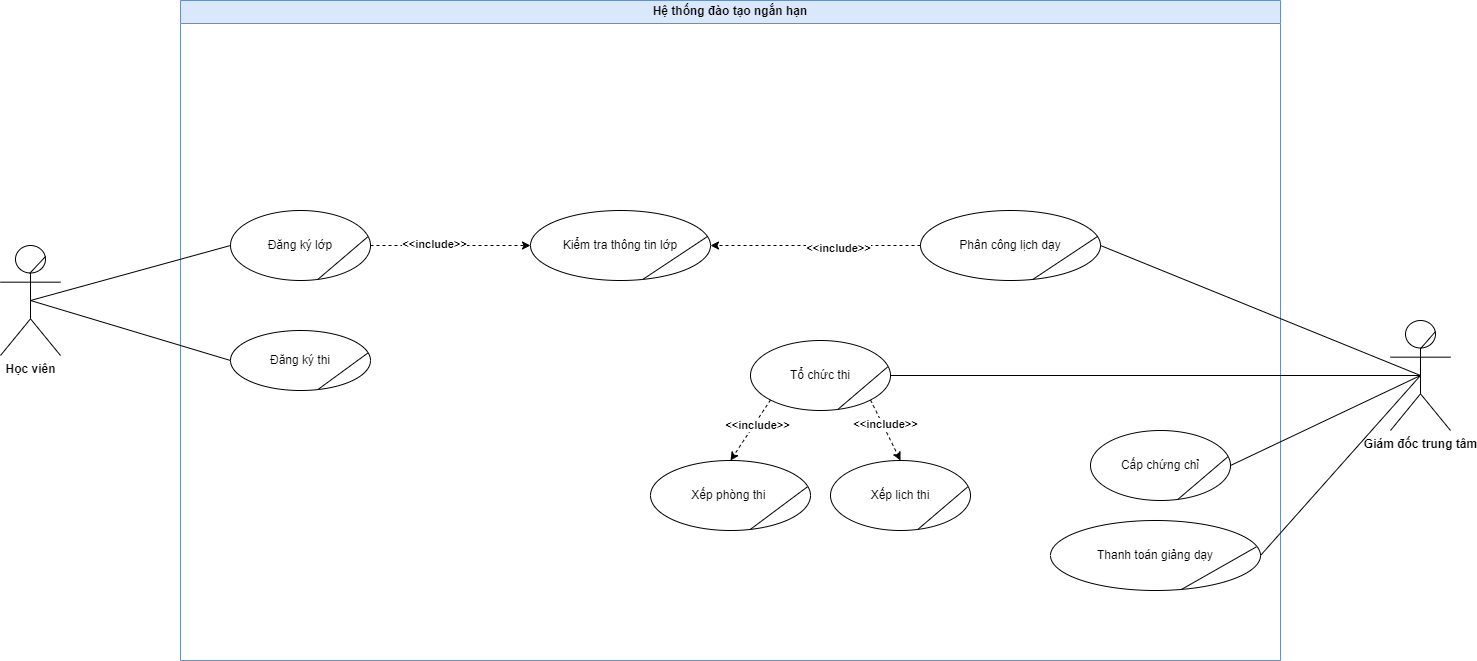

The diagram above was exported from draw.io. Its source (the exported page's mxGraphModel, read from the mxfile embedded in the PNG):
<mxGraphModel dx="2146" dy="1961" grid="1" gridSize="10" guides="1" tooltips="1" connect="1" arrows="1" fold="1" page="1" pageScale="1" pageWidth="850" pageHeight="1100" math="0" shadow="0">
  <root>
    <mxCell id="6iQUmuvBnsfoVs6YlJR4-0" />
    <mxCell id="6iQUmuvBnsfoVs6YlJR4-1" parent="6iQUmuvBnsfoVs6YlJR4-0" />
    <mxCell id="6iQUmuvBnsfoVs6YlJR4-2" value="Hệ thống đào tạo ngắn hạn" style="swimlane;whiteSpace=wrap;html=1;fillColor=#dae8fc;strokeColor=#6c8ebf;gradientColor=none;swimlaneFillColor=default;" parent="6iQUmuvBnsfoVs6YlJR4-1" vertex="1">
      <mxGeometry x="270" y="-330" width="1100" height="660" as="geometry" />
    </mxCell>
    <mxCell id="6iQUmuvBnsfoVs6YlJR4-13" value="" style="group" parent="6iQUmuvBnsfoVs6YlJR4-2" connectable="0" vertex="1">
      <mxGeometry x="50" y="210" width="140" height="70" as="geometry" />
    </mxCell>
    <mxCell id="6iQUmuvBnsfoVs6YlJR4-14" value="Đăng ký lớp" style="ellipse;whiteSpace=wrap;html=1;" parent="6iQUmuvBnsfoVs6YlJR4-13" vertex="1">
      <mxGeometry width="140" height="70" as="geometry" />
    </mxCell>
    <mxCell id="6iQUmuvBnsfoVs6YlJR4-15" value="" style="endArrow=none;html=1;rounded=0;entryX=0.98;entryY=0.377;entryDx=0;entryDy=0;exitX=0.626;exitY=0.981;exitDx=0;exitDy=0;exitPerimeter=0;entryPerimeter=0;" parent="6iQUmuvBnsfoVs6YlJR4-13" source="6iQUmuvBnsfoVs6YlJR4-14" target="6iQUmuvBnsfoVs6YlJR4-14" edge="1">
      <mxGeometry width="50" height="50" relative="1" as="geometry">
        <mxPoint x="130" y="90" as="sourcePoint" />
        <mxPoint x="180" y="40" as="targetPoint" />
      </mxGeometry>
    </mxCell>
    <mxCell id="6iQUmuvBnsfoVs6YlJR4-31" value="" style="group" parent="6iQUmuvBnsfoVs6YlJR4-2" connectable="0" vertex="1">
      <mxGeometry x="390" y="210" width="140" height="70" as="geometry" />
    </mxCell>
    <mxCell id="6iQUmuvBnsfoVs6YlJR4-32" value="Kiểm tra thông tin lớp" style="ellipse;whiteSpace=wrap;html=1;" parent="6iQUmuvBnsfoVs6YlJR4-31" vertex="1">
      <mxGeometry x="-40" width="180" height="70" as="geometry" />
    </mxCell>
    <mxCell id="6iQUmuvBnsfoVs6YlJR4-33" value="" style="endArrow=none;html=1;rounded=0;entryX=0.98;entryY=0.377;entryDx=0;entryDy=0;exitX=0.626;exitY=0.981;exitDx=0;exitDy=0;exitPerimeter=0;entryPerimeter=0;" parent="6iQUmuvBnsfoVs6YlJR4-31" source="6iQUmuvBnsfoVs6YlJR4-32" target="6iQUmuvBnsfoVs6YlJR4-32" edge="1">
      <mxGeometry width="50" height="50" relative="1" as="geometry">
        <mxPoint x="130" y="90" as="sourcePoint" />
        <mxPoint x="180" y="40" as="targetPoint" />
      </mxGeometry>
    </mxCell>
    <mxCell id="6iQUmuvBnsfoVs6YlJR4-41" value="" style="endArrow=none;html=1;rounded=0;exitX=0.5;exitY=0.5;exitDx=0;exitDy=0;exitPerimeter=0;entryX=0;entryY=0.5;entryDx=0;entryDy=0;" parent="6iQUmuvBnsfoVs6YlJR4-2" source="6iQUmuvBnsfoVs6YlJR4-45" target="6iQUmuvBnsfoVs6YlJR4-14" edge="1">
      <mxGeometry width="50" height="50" relative="1" as="geometry">
        <mxPoint x="-40" y="265" as="sourcePoint" />
        <mxPoint x="69.99999999999363" y="290" as="targetPoint" />
      </mxGeometry>
    </mxCell>
    <mxCell id="6iQUmuvBnsfoVs6YlJR4-42" value="" style="endArrow=none;html=1;rounded=0;exitX=0.5;exitY=0.5;exitDx=0;exitDy=0;exitPerimeter=0;entryX=0;entryY=0.5;entryDx=0;entryDy=0;" parent="6iQUmuvBnsfoVs6YlJR4-2" source="6iQUmuvBnsfoVs6YlJR4-45" target="6iQUmuvBnsfoVs6YlJR4-17" edge="1">
      <mxGeometry width="50" height="50" relative="1" as="geometry">
        <mxPoint x="80" y="365" as="sourcePoint" />
        <mxPoint x="69.99999999999363" y="410" as="targetPoint" />
      </mxGeometry>
    </mxCell>
    <mxCell id="6iQUmuvBnsfoVs6YlJR4-44" value="" style="group" parent="6iQUmuvBnsfoVs6YlJR4-2" connectable="0" vertex="1">
      <mxGeometry x="-180" y="245" width="60" height="110" as="geometry" />
    </mxCell>
    <mxCell id="6iQUmuvBnsfoVs6YlJR4-45" value="&lt;b&gt;Học viên&lt;/b&gt;" style="shape=umlActor;verticalLabelPosition=bottom;verticalAlign=top;html=1;outlineConnect=0;movable=1;resizable=1;rotatable=1;deletable=1;editable=1;locked=0;connectable=1;" parent="6iQUmuvBnsfoVs6YlJR4-44" vertex="1">
      <mxGeometry width="60" height="110" as="geometry" />
    </mxCell>
    <mxCell id="6iQUmuvBnsfoVs6YlJR4-46" value="" style="endArrow=none;html=1;rounded=0;entryX=0.75;entryY=0.1;entryDx=0;entryDy=0;entryPerimeter=0;exitX=0.485;exitY=0.255;exitDx=0;exitDy=0;exitPerimeter=0;" parent="6iQUmuvBnsfoVs6YlJR4-44" source="6iQUmuvBnsfoVs6YlJR4-45" target="6iQUmuvBnsfoVs6YlJR4-45" edge="1">
      <mxGeometry width="50" height="50" relative="1" as="geometry">
        <mxPoint x="-50" y="50" as="sourcePoint" />
        <mxPoint as="targetPoint" />
      </mxGeometry>
    </mxCell>
    <mxCell id="NWaJHiQYDJ7tzYKtduxx-4" value="" style="endArrow=classic;html=1;rounded=0;exitX=1;exitY=0.5;exitDx=0;exitDy=0;dashed=1;entryX=0;entryY=0.5;entryDx=0;entryDy=0;" parent="6iQUmuvBnsfoVs6YlJR4-2" source="6iQUmuvBnsfoVs6YlJR4-14" target="6iQUmuvBnsfoVs6YlJR4-32" edge="1">
      <mxGeometry width="50" height="50" relative="1" as="geometry">
        <mxPoint x="500" y="340" as="sourcePoint" />
        <mxPoint x="210" y="200" as="targetPoint" />
      </mxGeometry>
    </mxCell>
    <mxCell id="NWaJHiQYDJ7tzYKtduxx-6" value="&lt;b&gt;&amp;lt;&amp;lt;include&amp;gt;&amp;gt;&lt;/b&gt;" style="edgeLabel;html=1;align=center;verticalAlign=middle;resizable=0;points=[];" parent="NWaJHiQYDJ7tzYKtduxx-4" connectable="0" vertex="1">
      <mxGeometry x="-0.2157" y="2" relative="1" as="geometry">
        <mxPoint as="offset" />
      </mxGeometry>
    </mxCell>
    <mxCell id="6iQUmuvBnsfoVs6YlJR4-7" value="" style="group" parent="6iQUmuvBnsfoVs6YlJR4-2" connectable="0" vertex="1">
      <mxGeometry x="570" y="340" width="140" height="70" as="geometry" />
    </mxCell>
    <mxCell id="6iQUmuvBnsfoVs6YlJR4-8" value="Tổ chức thi" style="ellipse;whiteSpace=wrap;html=1;" parent="6iQUmuvBnsfoVs6YlJR4-7" vertex="1">
      <mxGeometry width="140" height="70" as="geometry" />
    </mxCell>
    <mxCell id="6iQUmuvBnsfoVs6YlJR4-9" value="" style="endArrow=none;html=1;rounded=0;entryX=0.98;entryY=0.377;entryDx=0;entryDy=0;exitX=0.626;exitY=0.981;exitDx=0;exitDy=0;exitPerimeter=0;entryPerimeter=0;" parent="6iQUmuvBnsfoVs6YlJR4-7" source="6iQUmuvBnsfoVs6YlJR4-8" target="6iQUmuvBnsfoVs6YlJR4-8" edge="1">
      <mxGeometry width="50" height="50" relative="1" as="geometry">
        <mxPoint x="130" y="90" as="sourcePoint" />
        <mxPoint x="180" y="40" as="targetPoint" />
      </mxGeometry>
    </mxCell>
    <mxCell id="eruBUcOSyjFUOvTmnKLN-4" value="" style="group" parent="6iQUmuvBnsfoVs6YlJR4-2" connectable="0" vertex="1">
      <mxGeometry x="910" y="520" width="210" height="70" as="geometry" />
    </mxCell>
    <mxCell id="eruBUcOSyjFUOvTmnKLN-5" value="Thanh toán giảng dạy" style="ellipse;whiteSpace=wrap;html=1;" parent="eruBUcOSyjFUOvTmnKLN-4" vertex="1">
      <mxGeometry x="-40" width="210" height="70" as="geometry" />
    </mxCell>
    <mxCell id="eruBUcOSyjFUOvTmnKLN-6" value="" style="endArrow=none;html=1;rounded=0;entryX=0.98;entryY=0.377;entryDx=0;entryDy=0;exitX=0.626;exitY=0.981;exitDx=0;exitDy=0;exitPerimeter=0;entryPerimeter=0;" parent="eruBUcOSyjFUOvTmnKLN-4" source="eruBUcOSyjFUOvTmnKLN-5" target="eruBUcOSyjFUOvTmnKLN-5" edge="1">
      <mxGeometry width="50" height="50" relative="1" as="geometry">
        <mxPoint x="130" y="90" as="sourcePoint" />
        <mxPoint x="180" y="40" as="targetPoint" />
      </mxGeometry>
    </mxCell>
    <mxCell id="lwTFN8lX5AYM2oQJE55b-3" value="Xếp phòng thi&amp;nbsp;" style="ellipse;whiteSpace=wrap;html=1;" parent="6iQUmuvBnsfoVs6YlJR4-2" vertex="1">
      <mxGeometry x="470" y="460" width="160" height="70" as="geometry" />
    </mxCell>
    <mxCell id="lwTFN8lX5AYM2oQJE55b-4" value="" style="endArrow=none;html=1;rounded=0;entryX=0.98;entryY=0.377;entryDx=0;entryDy=0;exitX=0.626;exitY=0.981;exitDx=0;exitDy=0;exitPerimeter=0;entryPerimeter=0;" parent="6iQUmuvBnsfoVs6YlJR4-2" source="lwTFN8lX5AYM2oQJE55b-3" target="lwTFN8lX5AYM2oQJE55b-3" edge="1">
      <mxGeometry width="50" height="50" relative="1" as="geometry">
        <mxPoint x="620" y="840" as="sourcePoint" />
        <mxPoint x="670" y="790" as="targetPoint" />
      </mxGeometry>
    </mxCell>
    <mxCell id="6iQUmuvBnsfoVs6YlJR4-29" value="Phân công lịch dạy" style="ellipse;whiteSpace=wrap;html=1;" parent="6iQUmuvBnsfoVs6YlJR4-2" vertex="1">
      <mxGeometry x="740" y="210" width="180" height="70" as="geometry" />
    </mxCell>
    <mxCell id="6iQUmuvBnsfoVs6YlJR4-30" value="" style="endArrow=none;html=1;rounded=0;entryX=0.98;entryY=0.377;entryDx=0;entryDy=0;exitX=0.626;exitY=0.981;exitDx=0;exitDy=0;exitPerimeter=0;entryPerimeter=0;" parent="6iQUmuvBnsfoVs6YlJR4-2" source="6iQUmuvBnsfoVs6YlJR4-29" target="6iQUmuvBnsfoVs6YlJR4-29" edge="1">
      <mxGeometry width="50" height="50" relative="1" as="geometry">
        <mxPoint x="880" y="420" as="sourcePoint" />
        <mxPoint x="930" y="370" as="targetPoint" />
      </mxGeometry>
    </mxCell>
    <mxCell id="e_A1agNqfZh4jB6aM4y5-0" value="" style="endArrow=classic;html=1;rounded=0;exitX=0;exitY=0.5;exitDx=0;exitDy=0;dashed=1;entryX=1;entryY=0.5;entryDx=0;entryDy=0;" edge="1" parent="6iQUmuvBnsfoVs6YlJR4-2" source="6iQUmuvBnsfoVs6YlJR4-29" target="6iQUmuvBnsfoVs6YlJR4-32">
      <mxGeometry width="50" height="50" relative="1" as="geometry">
        <mxPoint x="630" y="241" as="sourcePoint" />
        <mxPoint x="700" y="180" as="targetPoint" />
      </mxGeometry>
    </mxCell>
    <mxCell id="e_A1agNqfZh4jB6aM4y5-1" value="&lt;b&gt;&amp;lt;&amp;lt;include&amp;gt;&amp;gt;&lt;/b&gt;" style="edgeLabel;html=1;align=center;verticalAlign=middle;resizable=0;points=[];" connectable="0" vertex="1" parent="e_A1agNqfZh4jB6aM4y5-0">
      <mxGeometry x="-0.2157" y="2" relative="1" as="geometry">
        <mxPoint as="offset" />
      </mxGeometry>
    </mxCell>
    <mxCell id="6iQUmuvBnsfoVs6YlJR4-4" value="Cấp chứng chỉ" style="ellipse;whiteSpace=wrap;html=1;" parent="6iQUmuvBnsfoVs6YlJR4-2" vertex="1">
      <mxGeometry x="910" y="430" width="140" height="70" as="geometry" />
    </mxCell>
    <mxCell id="6iQUmuvBnsfoVs6YlJR4-5" value="" style="endArrow=none;html=1;rounded=0;entryX=0.98;entryY=0.377;entryDx=0;entryDy=0;exitX=0.626;exitY=0.981;exitDx=0;exitDy=0;exitPerimeter=0;entryPerimeter=0;" parent="6iQUmuvBnsfoVs6YlJR4-2" source="6iQUmuvBnsfoVs6YlJR4-4" target="6iQUmuvBnsfoVs6YlJR4-4" edge="1">
      <mxGeometry width="50" height="50" relative="1" as="geometry">
        <mxPoint x="975" y="520" as="sourcePoint" />
        <mxPoint x="1025" y="470" as="targetPoint" />
      </mxGeometry>
    </mxCell>
    <mxCell id="e_A1agNqfZh4jB6aM4y5-5" value="" style="endArrow=classic;html=1;rounded=0;exitX=0;exitY=1;exitDx=0;exitDy=0;dashed=1;entryX=0.5;entryY=0;entryDx=0;entryDy=0;" edge="1" parent="6iQUmuvBnsfoVs6YlJR4-2" source="6iQUmuvBnsfoVs6YlJR4-8" target="lwTFN8lX5AYM2oQJE55b-3">
      <mxGeometry width="50" height="50" relative="1" as="geometry">
        <mxPoint x="730" y="480" as="sourcePoint" />
        <mxPoint x="390" y="480" as="targetPoint" />
      </mxGeometry>
    </mxCell>
    <mxCell id="e_A1agNqfZh4jB6aM4y5-6" value="&lt;b&gt;&amp;lt;&amp;lt;include&amp;gt;&amp;gt;&lt;/b&gt;" style="edgeLabel;html=1;align=center;verticalAlign=middle;resizable=0;points=[];" connectable="0" vertex="1" parent="e_A1agNqfZh4jB6aM4y5-5">
      <mxGeometry x="-0.2157" y="2" relative="1" as="geometry">
        <mxPoint as="offset" />
      </mxGeometry>
    </mxCell>
    <mxCell id="e_A1agNqfZh4jB6aM4y5-7" value="" style="endArrow=classic;html=1;rounded=0;exitX=1;exitY=1;exitDx=0;exitDy=0;dashed=1;entryX=0.5;entryY=0;entryDx=0;entryDy=0;" edge="1" parent="6iQUmuvBnsfoVs6YlJR4-2" source="6iQUmuvBnsfoVs6YlJR4-8" target="e_A1agNqfZh4jB6aM4y5-10">
      <mxGeometry width="50" height="50" relative="1" as="geometry">
        <mxPoint x="600" y="590" as="sourcePoint" />
        <mxPoint x="660" y="630" as="targetPoint" />
      </mxGeometry>
    </mxCell>
    <mxCell id="e_A1agNqfZh4jB6aM4y5-8" value="&lt;b&gt;&amp;lt;&amp;lt;include&amp;gt;&amp;gt;&lt;/b&gt;" style="edgeLabel;html=1;align=center;verticalAlign=middle;resizable=0;points=[];" connectable="0" vertex="1" parent="e_A1agNqfZh4jB6aM4y5-7">
      <mxGeometry x="-0.2157" y="2" relative="1" as="geometry">
        <mxPoint as="offset" />
      </mxGeometry>
    </mxCell>
    <mxCell id="e_A1agNqfZh4jB6aM4y5-9" value="" style="group" connectable="0" vertex="1" parent="6iQUmuvBnsfoVs6YlJR4-2">
      <mxGeometry x="650" y="460" width="140" height="70" as="geometry" />
    </mxCell>
    <mxCell id="e_A1agNqfZh4jB6aM4y5-10" value="Xếp lịch thi" style="ellipse;whiteSpace=wrap;html=1;" vertex="1" parent="e_A1agNqfZh4jB6aM4y5-9">
      <mxGeometry width="140" height="70" as="geometry" />
    </mxCell>
    <mxCell id="e_A1agNqfZh4jB6aM4y5-11" value="" style="endArrow=none;html=1;rounded=0;entryX=0.98;entryY=0.377;entryDx=0;entryDy=0;exitX=0.626;exitY=0.981;exitDx=0;exitDy=0;exitPerimeter=0;entryPerimeter=0;" edge="1" parent="e_A1agNqfZh4jB6aM4y5-9" source="e_A1agNqfZh4jB6aM4y5-10" target="e_A1agNqfZh4jB6aM4y5-10">
      <mxGeometry width="50" height="50" relative="1" as="geometry">
        <mxPoint x="130" y="90" as="sourcePoint" />
        <mxPoint x="180" y="40" as="targetPoint" />
      </mxGeometry>
    </mxCell>
    <mxCell id="6iQUmuvBnsfoVs6YlJR4-17" value="Đăng ký thi" style="ellipse;whiteSpace=wrap;html=1;" parent="6iQUmuvBnsfoVs6YlJR4-2" vertex="1">
      <mxGeometry x="50" y="330" width="140" height="60" as="geometry" />
    </mxCell>
    <mxCell id="6iQUmuvBnsfoVs6YlJR4-18" value="" style="endArrow=none;html=1;rounded=0;entryX=0.98;entryY=0.377;entryDx=0;entryDy=0;exitX=0.626;exitY=0.981;exitDx=0;exitDy=0;exitPerimeter=0;entryPerimeter=0;" parent="6iQUmuvBnsfoVs6YlJR4-2" source="6iQUmuvBnsfoVs6YlJR4-17" target="6iQUmuvBnsfoVs6YlJR4-17" edge="1">
      <mxGeometry width="50" height="50" relative="1" as="geometry">
        <mxPoint x="150" y="420" as="sourcePoint" />
        <mxPoint x="200" y="370" as="targetPoint" />
      </mxGeometry>
    </mxCell>
    <mxCell id="6iQUmuvBnsfoVs6YlJR4-59" value="" style="endArrow=none;html=1;rounded=0;exitX=1;exitY=0.5;exitDx=0;exitDy=0;entryX=0.5;entryY=0.5;entryDx=0;entryDy=0;entryPerimeter=0;" parent="6iQUmuvBnsfoVs6YlJR4-1" source="6iQUmuvBnsfoVs6YlJR4-29" target="9fOMsmKQeuJYBu4Elmh0-1" edge="1">
      <mxGeometry width="50" height="50" relative="1" as="geometry">
        <mxPoint x="1200" y="-122.5" as="sourcePoint" />
        <mxPoint x="1470" y="-105" as="targetPoint" />
      </mxGeometry>
    </mxCell>
    <mxCell id="9fOMsmKQeuJYBu4Elmh0-0" value="" style="group" parent="6iQUmuvBnsfoVs6YlJR4-1" connectable="0" vertex="1">
      <mxGeometry x="1480" y="10" width="60" height="110" as="geometry" />
    </mxCell>
    <mxCell id="9fOMsmKQeuJYBu4Elmh0-1" value="&lt;b&gt;Giám đốc trung tâm&lt;/b&gt;" style="shape=umlActor;verticalLabelPosition=bottom;verticalAlign=top;html=1;outlineConnect=0;movable=1;resizable=1;rotatable=1;deletable=1;editable=1;locked=0;connectable=1;" parent="9fOMsmKQeuJYBu4Elmh0-0" vertex="1">
      <mxGeometry y="-20" width="60" height="110" as="geometry" />
    </mxCell>
    <mxCell id="9fOMsmKQeuJYBu4Elmh0-2" value="" style="endArrow=none;html=1;rounded=0;entryX=0.75;entryY=0.1;entryDx=0;entryDy=0;entryPerimeter=0;exitX=0.504;exitY=0.254;exitDx=0;exitDy=0;exitPerimeter=0;" parent="9fOMsmKQeuJYBu4Elmh0-0" source="9fOMsmKQeuJYBu4Elmh0-1" target="9fOMsmKQeuJYBu4Elmh0-1" edge="1">
      <mxGeometry width="50" height="50" relative="1" as="geometry">
        <mxPoint x="39" y="-377" as="sourcePoint" />
        <mxPoint x="55" y="-394" as="targetPoint" />
      </mxGeometry>
    </mxCell>
    <mxCell id="e_A1agNqfZh4jB6aM4y5-2" value="" style="endArrow=none;html=1;rounded=0;exitX=1;exitY=0.5;exitDx=0;exitDy=0;entryX=0.5;entryY=0.5;entryDx=0;entryDy=0;entryPerimeter=0;" edge="1" parent="6iQUmuvBnsfoVs6YlJR4-1" source="6iQUmuvBnsfoVs6YlJR4-4" target="9fOMsmKQeuJYBu4Elmh0-1">
      <mxGeometry width="50" height="50" relative="1" as="geometry">
        <mxPoint x="1200" y="-56.5" as="sourcePoint" />
        <mxPoint x="1510" y="-43.5" as="targetPoint" />
      </mxGeometry>
    </mxCell>
    <mxCell id="e_A1agNqfZh4jB6aM4y5-4" value="" style="endArrow=none;html=1;rounded=0;exitX=1;exitY=0.5;exitDx=0;exitDy=0;entryX=0.5;entryY=0.5;entryDx=0;entryDy=0;entryPerimeter=0;" edge="1" parent="6iQUmuvBnsfoVs6YlJR4-1" source="eruBUcOSyjFUOvTmnKLN-5" target="9fOMsmKQeuJYBu4Elmh0-1">
      <mxGeometry width="50" height="50" relative="1" as="geometry">
        <mxPoint x="1230" y="25" as="sourcePoint" />
        <mxPoint x="1560" y="-62" as="targetPoint" />
      </mxGeometry>
    </mxCell>
    <mxCell id="e_A1agNqfZh4jB6aM4y5-12" value="" style="endArrow=none;html=1;rounded=0;exitX=1;exitY=0.5;exitDx=0;exitDy=0;entryX=0.5;entryY=0.5;entryDx=0;entryDy=0;entryPerimeter=0;" edge="1" parent="6iQUmuvBnsfoVs6YlJR4-1" source="6iQUmuvBnsfoVs6YlJR4-8" target="9fOMsmKQeuJYBu4Elmh0-1">
      <mxGeometry width="50" height="50" relative="1" as="geometry">
        <mxPoint x="1170" y="207" as="sourcePoint" />
        <mxPoint x="1330" y="-150" as="targetPoint" />
      </mxGeometry>
    </mxCell>
  </root>
</mxGraphModel>